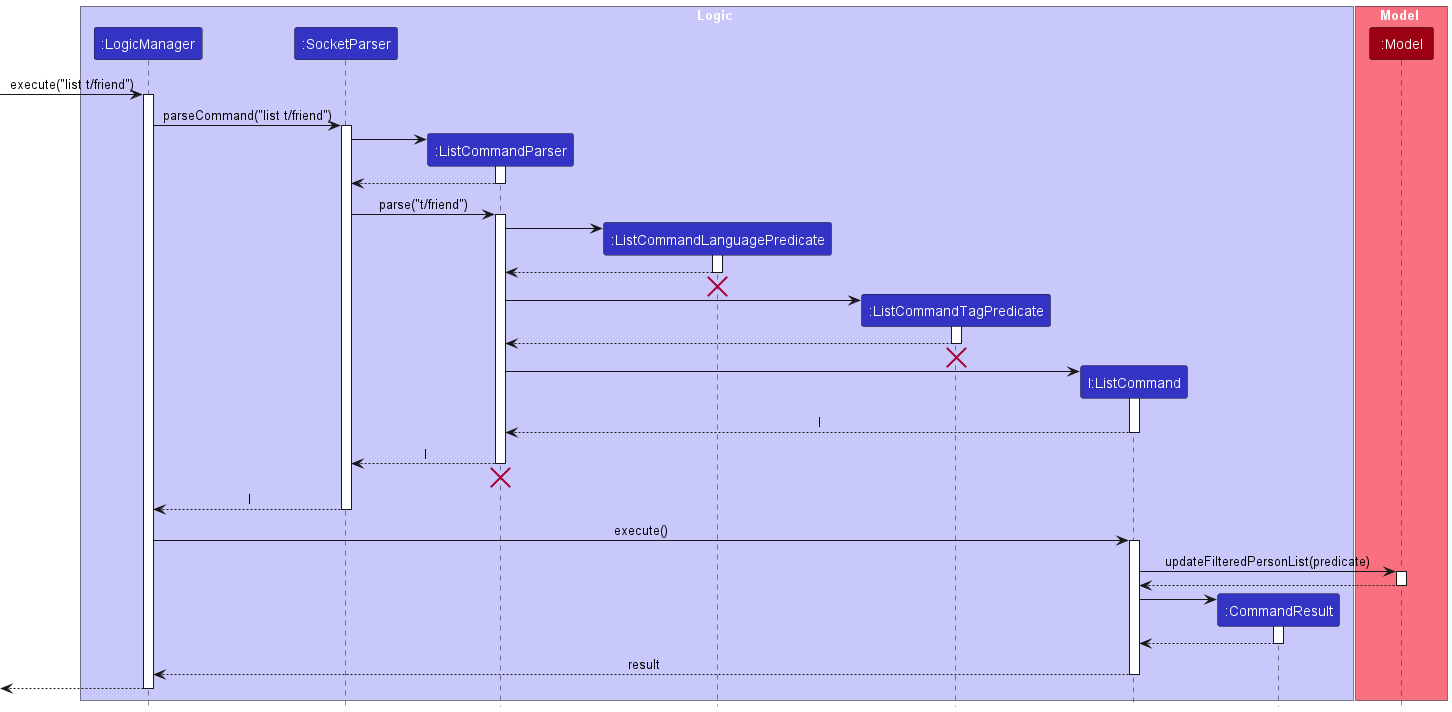

The diagram above was rendered by PlantUML. Its source (embedded in the PNG):
@startuml
!include style.puml

box Logic LOGIC_COLOR_T1
participant ":LogicManager" as LogicManager LOGIC_COLOR
participant ":SocketParser" as SocketParser LOGIC_COLOR
participant ":ListCommandParser" as ListCommandParser LOGIC_COLOR
participant ":ListCommandLanguagePredicate" as ListCommandLanguagePredicate LOGIC_COLOR
participant ":ListCommandTagPredicate" as ListCommandTagPredicate LOGIC_COLOR
participant "l:ListCommand" as ListCommand LOGIC_COLOR
participant ":CommandResult" as CommandResult LOGIC_COLOR
end box

box Model MODEL_COLOR_T1
participant ":Model" as Model MODEL_COLOR
end box

[-> LogicManager : execute("list t/friend")
activate LogicManager

LogicManager -> SocketParser : parseCommand("list t/friend")
activate SocketParser

create ListCommandParser
SocketParser -> ListCommandParser
activate ListCommandParser

ListCommandParser --> SocketParser
deactivate ListCommandParser

SocketParser -> ListCommandParser : parse("t/friend")
activate ListCommandParser

create ListCommandLanguagePredicate
ListCommandParser-> ListCommandLanguagePredicate
activate ListCommandLanguagePredicate

ListCommandLanguagePredicate --> ListCommandParser
deactivate ListCommandLanguagePredicate

ListCommandLanguagePredicate -[hidden]-> ListCommandParser
destroy ListCommandLanguagePredicate

create ListCommandTagPredicate
ListCommandParser-> ListCommandTagPredicate
activate ListCommandTagPredicate

ListCommandTagPredicate --> ListCommandParser
deactivate ListCommandTagPredicate
'Hidden arrow to position the destroy marker below the end of the activation bar.
ListCommandTagPredicate -[hidden]-> ListCommandParser
destroy ListCommandTagPredicate

create ListCommand
ListCommandParser -> ListCommand
activate ListCommand

ListCommand --> ListCommandParser : l
deactivate ListCommand

ListCommandParser --> SocketParser : l
deactivate ListCommandParser
'Hidden arrow to position the destroy marker below the end of the activation bar.
ListCommandParser -[hidden]-> SocketParser
destroy ListCommandParser

SocketParser --> LogicManager : l
deactivate SocketParser

LogicManager -> ListCommand : execute()
activate ListCommand

ListCommand -> Model : updateFilteredPersonList(predicate)
activate Model

Model --> ListCommand
deactivate Model

create CommandResult
ListCommand -> CommandResult
activate CommandResult

CommandResult --> ListCommand
deactivate CommandResult

ListCommand --> LogicManager : result
deactivate ListCommand

[<--LogicManager
deactivate LogicManager
@enduml